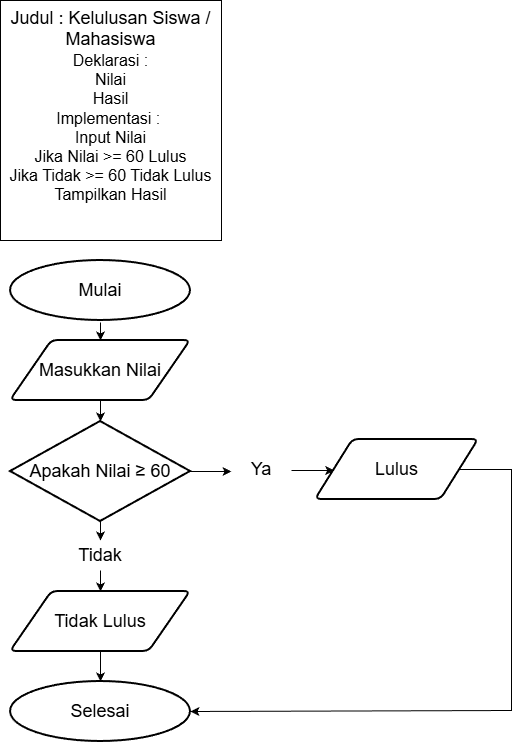

The diagram above was exported from draw.io. Its source (the exported page's mxGraphModel, read from the mxfile embedded in the PNG):
<mxGraphModel dx="1034" dy="564" grid="1" gridSize="10" guides="1" tooltips="1" connect="1" arrows="1" fold="1" page="1" pageScale="1" pageWidth="827" pageHeight="1169" math="0" shadow="0">
  <root>
    <mxCell id="0" />
    <mxCell id="1" parent="0" />
    <mxCell id="tYekYvD9K0MjcS1bxp-U-1" parent="1" style="strokeWidth=2;html=1;shape=mxgraph.flowchart.start_1;whiteSpace=wrap;" value="&lt;font style=&quot;font-size: 18px;&quot;&gt;Selesai&lt;/font&gt;" vertex="1">
      <mxGeometry height="60" width="180" x="299" y="891" as="geometry" />
    </mxCell>
    <mxCell id="tYekYvD9K0MjcS1bxp-U-2" parent="1" style="strokeWidth=2;html=1;shape=mxgraph.flowchart.start_1;whiteSpace=wrap;" value="&lt;font style=&quot;font-size: 18px;&quot;&gt;Mulai&lt;/font&gt;" vertex="1">
      <mxGeometry height="60" width="180" x="299" y="470" as="geometry" />
    </mxCell>
    <mxCell id="tYekYvD9K0MjcS1bxp-U-3" parent="1" style="shape=parallelogram;html=1;strokeWidth=2;perimeter=parallelogramPerimeter;whiteSpace=wrap;rounded=1;arcSize=12;size=0.23;" value="&lt;font style=&quot;font-size: 18px;&quot;&gt;Tidak Lulus&lt;/font&gt;" vertex="1">
      <mxGeometry height="60" width="180" x="299" y="801" as="geometry" />
    </mxCell>
    <mxCell id="tYekYvD9K0MjcS1bxp-U-5" parent="1" style="shape=parallelogram;html=1;strokeWidth=2;perimeter=parallelogramPerimeter;whiteSpace=wrap;rounded=1;arcSize=12;size=0.23;" value="&lt;font style=&quot;font-size: 18px;&quot;&gt;Masukkan Nilai&lt;/font&gt;" vertex="1">
      <mxGeometry height="60" width="180" x="299" y="550" as="geometry" />
    </mxCell>
    <mxCell id="tYekYvD9K0MjcS1bxp-U-7" edge="1" parent="1" style="edgeStyle=none;orthogonalLoop=1;jettySize=auto;html=1;rounded=0;exitX=0.5;exitY=1;exitDx=0;exitDy=0;exitPerimeter=0;entryX=0.5;entryY=0;entryDx=0;entryDy=0;" target="tYekYvD9K0MjcS1bxp-U-5" value="">
      <mxGeometry relative="1" width="100" as="geometry">
        <Array as="points" />
        <mxPoint x="389" y="532" as="sourcePoint" />
        <mxPoint x="387" y="550" as="targetPoint" />
      </mxGeometry>
    </mxCell>
    <mxCell id="tYekYvD9K0MjcS1bxp-U-8" edge="1" parent="1" source="tYekYvD9K0MjcS1bxp-U-5" style="edgeStyle=none;orthogonalLoop=1;jettySize=auto;html=1;rounded=0;exitX=0.5;exitY=1;exitDx=0;exitDy=0;entryX=0.5;entryY=0;entryDx=0;entryDy=0;entryPerimeter=0;" target="tYekYvD9K0MjcS1bxp-U-13" value="">
      <mxGeometry relative="1" width="100" as="geometry">
        <Array as="points" />
        <mxPoint x="410" y="630" as="sourcePoint" />
        <mxPoint x="470" y="640" as="targetPoint" />
      </mxGeometry>
    </mxCell>
    <mxCell id="tYekYvD9K0MjcS1bxp-U-10" edge="1" parent="1" source="tYekYvD9K0MjcS1bxp-U-3" style="edgeStyle=none;orthogonalLoop=1;jettySize=auto;html=1;rounded=0;exitX=0.5;exitY=1;exitDx=0;exitDy=0;entryX=0.5;entryY=0;entryDx=0;entryDy=0;entryPerimeter=0;" target="tYekYvD9K0MjcS1bxp-U-1" value="">
      <mxGeometry relative="1" width="100" as="geometry">
        <Array as="points" />
        <mxPoint x="355.5" y="830" as="sourcePoint" />
        <mxPoint x="395.5" y="830" as="targetPoint" />
      </mxGeometry>
    </mxCell>
    <mxCell id="tYekYvD9K0MjcS1bxp-U-11" edge="1" parent="1" source="_A2hF0DjFdIIowAg_SHd-6" style="edgeStyle=none;orthogonalLoop=1;jettySize=auto;html=1;rounded=0;exitX=0.5;exitY=1;exitDx=0;exitDy=0;entryX=0.5;entryY=0;entryDx=0;entryDy=0;exitPerimeter=0;" target="tYekYvD9K0MjcS1bxp-U-3" value="">
      <mxGeometry relative="1" width="100" as="geometry">
        <Array as="points" />
        <mxPoint x="470" y="739.9999999999998" as="sourcePoint" />
        <mxPoint x="460" y="750" as="targetPoint" />
      </mxGeometry>
    </mxCell>
    <mxCell id="tYekYvD9K0MjcS1bxp-U-12" parent="1" style="rounded=0;whiteSpace=wrap;html=1;" value="&lt;font style=&quot;font-size: 18px;&quot;&gt;Judul : Kelulusan Siswa / Mahasiswa&lt;/font&gt;&lt;div&gt;&lt;font size=&quot;3&quot;&gt;Deklarasi :&lt;/font&gt;&lt;/div&gt;&lt;div&gt;&lt;font size=&quot;3&quot;&gt;Nilai&lt;/font&gt;&lt;/div&gt;&lt;div&gt;&lt;font size=&quot;3&quot;&gt;Hasil&lt;/font&gt;&lt;/div&gt;&lt;div&gt;&lt;font size=&quot;3&quot;&gt;Implementasi :&amp;nbsp;&lt;/font&gt;&lt;/div&gt;&lt;div&gt;&lt;font size=&quot;3&quot;&gt;Input Nilai&lt;/font&gt;&lt;/div&gt;&lt;div&gt;&lt;font size=&quot;3&quot;&gt;Jika Nilai &amp;gt;= 60 Lulus&lt;/font&gt;&lt;/div&gt;&lt;div&gt;&lt;font size=&quot;3&quot;&gt;Jika Tidak &amp;gt;= 60 Tidak Lulus&lt;/font&gt;&lt;/div&gt;&lt;div&gt;&lt;font size=&quot;3&quot;&gt;Tampilkan Hasil&lt;/font&gt;&lt;/div&gt;&lt;div&gt;&lt;br&gt;&lt;/div&gt;&lt;div&gt;&lt;br&gt;&lt;/div&gt;" vertex="1">
      <mxGeometry height="240" width="221" x="289" y="210" as="geometry" />
    </mxCell>
    <mxCell id="tYekYvD9K0MjcS1bxp-U-13" parent="1" style="strokeWidth=2;html=1;shape=mxgraph.flowchart.decision;whiteSpace=wrap;" value="&lt;font style=&quot;font-size: 18px;&quot;&gt;Apakah Nilai&amp;nbsp;≥ 60&lt;/font&gt;" vertex="1">
      <mxGeometry height="100" width="180" x="299" y="631" as="geometry" />
    </mxCell>
    <mxCell id="_A2hF0DjFdIIowAg_SHd-1" parent="1" style="shape=parallelogram;html=1;strokeWidth=2;perimeter=parallelogramPerimeter;whiteSpace=wrap;rounded=1;arcSize=12;size=0.23;" value="&lt;font style=&quot;font-size: 18px;&quot;&gt;Lulus&lt;/font&gt;" vertex="1">
      <mxGeometry height="60" width="163" x="604" y="649" as="geometry" />
    </mxCell>
    <mxCell id="_A2hF0DjFdIIowAg_SHd-2" edge="1" parent="1" style="edgeStyle=none;orthogonalLoop=1;jettySize=auto;html=1;rounded=0;exitX=1;exitY=0.5;exitDx=0;exitDy=0;entryX=0;entryY=0.5;entryDx=0;entryDy=0;exitPerimeter=0;" value="">
      <mxGeometry relative="1" width="100" as="geometry">
        <Array as="points" />
        <mxPoint x="580" y="680" as="sourcePoint" />
        <mxPoint x="622.7449999999999" y="680" as="targetPoint" />
      </mxGeometry>
    </mxCell>
    <mxCell id="_A2hF0DjFdIIowAg_SHd-3" edge="1" parent="1" source="_A2hF0DjFdIIowAg_SHd-1" style="edgeStyle=none;orthogonalLoop=1;jettySize=auto;html=1;rounded=0;exitX=1;exitY=0.5;exitDx=0;exitDy=0;entryX=1;entryY=0.5;entryDx=0;entryDy=0;entryPerimeter=0;" target="tYekYvD9K0MjcS1bxp-U-1" value="">
      <mxGeometry relative="1" width="100" as="geometry">
        <Array as="points">
          <mxPoint x="800" y="679" />
          <mxPoint x="800" y="920" />
        </Array>
        <mxPoint x="640" y="700" as="sourcePoint" />
        <mxPoint x="671" y="700" as="targetPoint" />
      </mxGeometry>
    </mxCell>
    <mxCell id="_A2hF0DjFdIIowAg_SHd-5" edge="1" parent="1" style="edgeStyle=none;orthogonalLoop=1;jettySize=auto;html=1;rounded=0;exitX=1;exitY=0.5;exitDx=0;exitDy=0;exitPerimeter=0;entryX=0;entryY=0.5;entryDx=0;entryDy=0;" value="">
      <mxGeometry relative="1" width="100" as="geometry">
        <Array as="points" />
        <mxPoint x="479" y="681" as="sourcePoint" />
        <mxPoint x="520" y="681" as="targetPoint" />
      </mxGeometry>
    </mxCell>
    <mxCell id="_A2hF0DjFdIIowAg_SHd-4" parent="1" style="text;html=1;whiteSpace=wrap;strokeColor=none;fillColor=none;align=center;verticalAlign=middle;rounded=0;" value="&lt;font style=&quot;font-size: 18px;&quot;&gt;Ya&lt;/font&gt;" vertex="1">
      <mxGeometry height="30" width="60" x="520" y="664" as="geometry" />
    </mxCell>
    <mxCell id="_A2hF0DjFdIIowAg_SHd-7" edge="1" parent="1" source="tYekYvD9K0MjcS1bxp-U-13" style="edgeStyle=none;orthogonalLoop=1;jettySize=auto;html=1;rounded=0;exitX=0.5;exitY=1;exitDx=0;exitDy=0;entryX=0.5;entryY=0;entryDx=0;entryDy=0;exitPerimeter=0;" target="_A2hF0DjFdIIowAg_SHd-6" value="">
      <mxGeometry relative="1" width="100" as="geometry">
        <Array as="points" />
        <mxPoint x="455" y="740" as="sourcePoint" />
        <mxPoint x="455" y="785" as="targetPoint" />
      </mxGeometry>
    </mxCell>
    <mxCell id="_A2hF0DjFdIIowAg_SHd-6" parent="1" style="text;html=1;whiteSpace=wrap;strokeColor=none;fillColor=none;align=center;verticalAlign=middle;rounded=0;" value="&lt;font style=&quot;font-size: 18px;&quot;&gt;Tidak&lt;/font&gt;" vertex="1">
      <mxGeometry height="30" width="60" x="359" y="750" as="geometry" />
    </mxCell>
  </root>
</mxGraphModel>